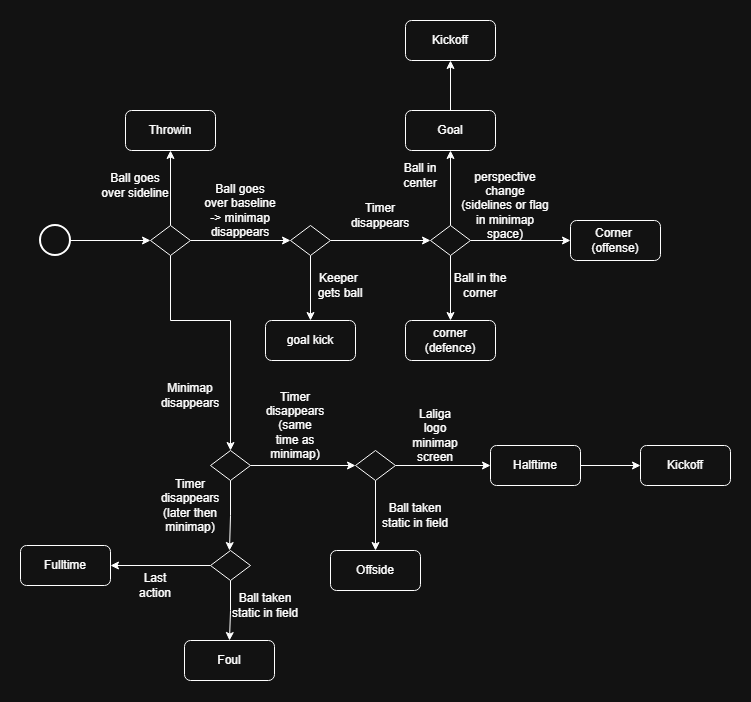

The diagram above was exported from draw.io. Its source (the exported page's mxGraphModel, read from the mxfile embedded in the PNG):
<mxGraphModel dx="1188" dy="619" grid="1" gridSize="10" guides="1" tooltips="1" connect="1" arrows="1" fold="1" page="1" pageScale="1" pageWidth="827" pageHeight="1169" math="0" shadow="0">
  <root>
    <mxCell id="WIyWlLk6GJQsqaUBKTNV-0" />
    <mxCell id="WIyWlLk6GJQsqaUBKTNV-1" parent="WIyWlLk6GJQsqaUBKTNV-0" />
    <mxCell id="sg0hbfo1X9RBiJVB4xca-4" edge="1" parent="WIyWlLk6GJQsqaUBKTNV-1" source="WIyWlLk6GJQsqaUBKTNV-6" style="edgeStyle=orthogonalEdgeStyle;rounded=0;orthogonalLoop=1;jettySize=auto;html=1;entryX=0;entryY=0.5;entryDx=0;entryDy=0;" target="sg0hbfo1X9RBiJVB4xca-3">
      <mxGeometry relative="1" as="geometry" />
    </mxCell>
    <mxCell id="sg0hbfo1X9RBiJVB4xca-22" edge="1" parent="WIyWlLk6GJQsqaUBKTNV-1" source="WIyWlLk6GJQsqaUBKTNV-6" style="edgeStyle=orthogonalEdgeStyle;rounded=0;orthogonalLoop=1;jettySize=auto;html=1;" target="sg0hbfo1X9RBiJVB4xca-21">
      <mxGeometry relative="1" as="geometry" />
    </mxCell>
    <mxCell id="sg0hbfo1X9RBiJVB4xca-25" edge="1" parent="WIyWlLk6GJQsqaUBKTNV-1" source="WIyWlLk6GJQsqaUBKTNV-6" style="edgeStyle=orthogonalEdgeStyle;rounded=0;orthogonalLoop=1;jettySize=auto;html=1;entryX=0.5;entryY=0;entryDx=0;entryDy=0;" target="sg0hbfo1X9RBiJVB4xca-24">
      <mxGeometry relative="1" as="geometry">
        <Array as="points">
          <mxPoint x="310" y="400" />
          <mxPoint x="370" y="400" />
        </Array>
      </mxGeometry>
    </mxCell>
    <mxCell id="WIyWlLk6GJQsqaUBKTNV-6" parent="WIyWlLk6GJQsqaUBKTNV-1" style="rhombus;whiteSpace=wrap;html=1;shadow=0;fontFamily=Helvetica;fontSize=12;align=center;strokeWidth=1;spacing=6;spacingTop=-4;" value="" vertex="1">
      <mxGeometry height="30" width="40" x="290" y="305" as="geometry" />
    </mxCell>
    <mxCell id="sg0hbfo1X9RBiJVB4xca-1" edge="1" parent="WIyWlLk6GJQsqaUBKTNV-1" source="sg0hbfo1X9RBiJVB4xca-0" style="edgeStyle=orthogonalEdgeStyle;rounded=0;orthogonalLoop=1;jettySize=auto;html=1;entryX=0;entryY=0.5;entryDx=0;entryDy=0;exitX=1;exitY=0.5;exitDx=0;exitDy=0;exitPerimeter=0;" target="WIyWlLk6GJQsqaUBKTNV-6">
      <mxGeometry relative="1" as="geometry" />
    </mxCell>
    <mxCell id="sg0hbfo1X9RBiJVB4xca-0" parent="WIyWlLk6GJQsqaUBKTNV-1" style="strokeWidth=2;html=1;shape=mxgraph.flowchart.start_2;whiteSpace=wrap;" value="" vertex="1">
      <mxGeometry height="30" width="30" x="180" y="305" as="geometry" />
    </mxCell>
    <mxCell id="sg0hbfo1X9RBiJVB4xca-7" edge="1" parent="WIyWlLk6GJQsqaUBKTNV-1" source="sg0hbfo1X9RBiJVB4xca-3" style="edgeStyle=orthogonalEdgeStyle;rounded=0;orthogonalLoop=1;jettySize=auto;html=1;entryX=0;entryY=0.5;entryDx=0;entryDy=0;" target="sg0hbfo1X9RBiJVB4xca-6">
      <mxGeometry relative="1" as="geometry" />
    </mxCell>
    <mxCell id="sg0hbfo1X9RBiJVB4xca-10" edge="1" parent="WIyWlLk6GJQsqaUBKTNV-1" source="sg0hbfo1X9RBiJVB4xca-3" style="edgeStyle=orthogonalEdgeStyle;rounded=0;orthogonalLoop=1;jettySize=auto;html=1;entryX=0.5;entryY=0;entryDx=0;entryDy=0;" target="sg0hbfo1X9RBiJVB4xca-9">
      <mxGeometry relative="1" as="geometry" />
    </mxCell>
    <mxCell id="sg0hbfo1X9RBiJVB4xca-3" parent="WIyWlLk6GJQsqaUBKTNV-1" style="rhombus;whiteSpace=wrap;html=1;shadow=0;fontFamily=Helvetica;fontSize=12;align=center;strokeWidth=1;spacing=6;spacingTop=-4;" value="" vertex="1">
      <mxGeometry height="30" width="40" x="430" y="305" as="geometry" />
    </mxCell>
    <mxCell id="sg0hbfo1X9RBiJVB4xca-5" parent="WIyWlLk6GJQsqaUBKTNV-1" style="text;html=1;whiteSpace=wrap;strokeColor=none;fillColor=none;align=center;verticalAlign=middle;rounded=0;" value="Ball goes&lt;div&gt;over baseline&lt;/div&gt;&lt;div&gt;-&amp;gt; minimap&lt;/div&gt;&lt;div&gt;disappears&lt;/div&gt;" vertex="1">
      <mxGeometry height="30" width="80" x="340" y="275" as="geometry" />
    </mxCell>
    <mxCell id="sg0hbfo1X9RBiJVB4xca-14" edge="1" parent="WIyWlLk6GJQsqaUBKTNV-1" source="sg0hbfo1X9RBiJVB4xca-6" style="edgeStyle=orthogonalEdgeStyle;rounded=0;orthogonalLoop=1;jettySize=auto;html=1;" target="sg0hbfo1X9RBiJVB4xca-13">
      <mxGeometry relative="1" as="geometry" />
    </mxCell>
    <mxCell id="sg0hbfo1X9RBiJVB4xca-16" edge="1" parent="WIyWlLk6GJQsqaUBKTNV-1" source="sg0hbfo1X9RBiJVB4xca-6" style="edgeStyle=orthogonalEdgeStyle;rounded=0;orthogonalLoop=1;jettySize=auto;html=1;entryX=0;entryY=0.5;entryDx=0;entryDy=0;" target="sg0hbfo1X9RBiJVB4xca-12">
      <mxGeometry relative="1" as="geometry" />
    </mxCell>
    <mxCell id="sg0hbfo1X9RBiJVB4xca-19" edge="1" parent="WIyWlLk6GJQsqaUBKTNV-1" source="sg0hbfo1X9RBiJVB4xca-6" style="edgeStyle=orthogonalEdgeStyle;rounded=0;orthogonalLoop=1;jettySize=auto;html=1;entryX=0.5;entryY=1;entryDx=0;entryDy=0;" target="sg0hbfo1X9RBiJVB4xca-18">
      <mxGeometry relative="1" as="geometry" />
    </mxCell>
    <mxCell id="sg0hbfo1X9RBiJVB4xca-6" parent="WIyWlLk6GJQsqaUBKTNV-1" style="rhombus;whiteSpace=wrap;html=1;shadow=0;fontFamily=Helvetica;fontSize=12;align=center;strokeWidth=1;spacing=6;spacingTop=-4;" value="" vertex="1">
      <mxGeometry height="30" width="40" x="570" y="305" as="geometry" />
    </mxCell>
    <mxCell id="sg0hbfo1X9RBiJVB4xca-8" parent="WIyWlLk6GJQsqaUBKTNV-1" style="text;html=1;whiteSpace=wrap;strokeColor=none;fillColor=none;align=center;verticalAlign=middle;rounded=0;" value="Timer disappears" vertex="1">
      <mxGeometry height="30" width="60" x="490" y="280" as="geometry" />
    </mxCell>
    <mxCell id="sg0hbfo1X9RBiJVB4xca-9" parent="WIyWlLk6GJQsqaUBKTNV-1" style="rounded=1;whiteSpace=wrap;html=1;" value="goal kick" vertex="1">
      <mxGeometry height="40" width="90" x="405" y="400" as="geometry" />
    </mxCell>
    <mxCell id="sg0hbfo1X9RBiJVB4xca-11" parent="WIyWlLk6GJQsqaUBKTNV-1" style="text;html=1;whiteSpace=wrap;strokeColor=none;fillColor=none;align=center;verticalAlign=middle;rounded=0;" value="Keeper&amp;nbsp;&lt;div&gt;gets ball&lt;/div&gt;" vertex="1">
      <mxGeometry height="30" width="60" x="450" y="350" as="geometry" />
    </mxCell>
    <mxCell id="sg0hbfo1X9RBiJVB4xca-12" parent="WIyWlLk6GJQsqaUBKTNV-1" style="rounded=1;whiteSpace=wrap;html=1;" value="Corner&amp;nbsp;&lt;div&gt;(offense)&lt;/div&gt;" vertex="1">
      <mxGeometry height="40" width="90" x="710" y="300" as="geometry" />
    </mxCell>
    <mxCell id="sg0hbfo1X9RBiJVB4xca-13" parent="WIyWlLk6GJQsqaUBKTNV-1" style="rounded=1;whiteSpace=wrap;html=1;" value="corner (defence)" vertex="1">
      <mxGeometry height="40" width="90" x="545" y="400" as="geometry" />
    </mxCell>
    <mxCell id="sg0hbfo1X9RBiJVB4xca-15" parent="WIyWlLk6GJQsqaUBKTNV-1" style="text;html=1;whiteSpace=wrap;strokeColor=none;fillColor=none;align=center;verticalAlign=middle;rounded=0;" value="Ball in the corner" vertex="1">
      <mxGeometry height="30" width="60" x="590" y="350" as="geometry" />
    </mxCell>
    <mxCell id="sg0hbfo1X9RBiJVB4xca-17" parent="WIyWlLk6GJQsqaUBKTNV-1" style="text;html=1;whiteSpace=wrap;strokeColor=none;fillColor=none;align=center;verticalAlign=middle;rounded=0;" value="perspective&lt;div&gt;change (sidelines or flag in minimap space)&lt;/div&gt;" vertex="1">
      <mxGeometry height="30" width="90" x="600" y="270" as="geometry" />
    </mxCell>
    <mxCell id="sg0hbfo1X9RBiJVB4xca-44" edge="1" parent="WIyWlLk6GJQsqaUBKTNV-1" source="sg0hbfo1X9RBiJVB4xca-18" style="edgeStyle=orthogonalEdgeStyle;rounded=0;orthogonalLoop=1;jettySize=auto;html=1;entryX=0.5;entryY=1;entryDx=0;entryDy=0;" target="sg0hbfo1X9RBiJVB4xca-43">
      <mxGeometry relative="1" as="geometry" />
    </mxCell>
    <mxCell id="sg0hbfo1X9RBiJVB4xca-18" parent="WIyWlLk6GJQsqaUBKTNV-1" style="rounded=1;whiteSpace=wrap;html=1;" value="Goal" vertex="1">
      <mxGeometry height="40" width="90" x="545" y="190" as="geometry" />
    </mxCell>
    <mxCell id="sg0hbfo1X9RBiJVB4xca-20" parent="WIyWlLk6GJQsqaUBKTNV-1" style="text;html=1;whiteSpace=wrap;strokeColor=none;fillColor=none;align=center;verticalAlign=middle;rounded=0;" value="Ball in center" vertex="1">
      <mxGeometry height="30" width="60" x="530" y="240" as="geometry" />
    </mxCell>
    <mxCell id="sg0hbfo1X9RBiJVB4xca-21" parent="WIyWlLk6GJQsqaUBKTNV-1" style="rounded=1;whiteSpace=wrap;html=1;" value="Throwin" vertex="1">
      <mxGeometry height="40" width="90" x="265" y="190" as="geometry" />
    </mxCell>
    <mxCell id="sg0hbfo1X9RBiJVB4xca-23" parent="WIyWlLk6GJQsqaUBKTNV-1" style="text;html=1;whiteSpace=wrap;strokeColor=none;fillColor=none;align=center;verticalAlign=middle;rounded=0;" value="Ball goes&lt;div&gt;over sideline&lt;/div&gt;" vertex="1">
      <mxGeometry height="30" width="70" x="240" y="250" as="geometry" />
    </mxCell>
    <mxCell id="sg0hbfo1X9RBiJVB4xca-28" edge="1" parent="WIyWlLk6GJQsqaUBKTNV-1" source="sg0hbfo1X9RBiJVB4xca-24" style="edgeStyle=orthogonalEdgeStyle;rounded=0;orthogonalLoop=1;jettySize=auto;html=1;entryX=0;entryY=0.5;entryDx=0;entryDy=0;" target="sg0hbfo1X9RBiJVB4xca-27">
      <mxGeometry relative="1" as="geometry" />
    </mxCell>
    <mxCell id="sg0hbfo1X9RBiJVB4xca-48" edge="1" parent="WIyWlLk6GJQsqaUBKTNV-1" source="sg0hbfo1X9RBiJVB4xca-24" style="edgeStyle=orthogonalEdgeStyle;rounded=0;orthogonalLoop=1;jettySize=auto;html=1;entryX=0.5;entryY=0;entryDx=0;entryDy=0;">
      <mxGeometry relative="1" as="geometry">
        <mxPoint x="369" y="630" as="targetPoint" />
      </mxGeometry>
    </mxCell>
    <mxCell id="sg0hbfo1X9RBiJVB4xca-24" parent="WIyWlLk6GJQsqaUBKTNV-1" style="rhombus;whiteSpace=wrap;html=1;shadow=0;fontFamily=Helvetica;fontSize=12;align=center;strokeWidth=1;spacing=6;spacingTop=-4;" value="" vertex="1">
      <mxGeometry height="30" width="40" x="350" y="530" as="geometry" />
    </mxCell>
    <mxCell id="sg0hbfo1X9RBiJVB4xca-26" parent="WIyWlLk6GJQsqaUBKTNV-1" style="text;html=1;whiteSpace=wrap;strokeColor=none;fillColor=none;align=center;verticalAlign=middle;rounded=0;" value="Minimap disappears" vertex="1">
      <mxGeometry height="30" width="60" x="300" y="460" as="geometry" />
    </mxCell>
    <mxCell id="sg0hbfo1X9RBiJVB4xca-33" edge="1" parent="WIyWlLk6GJQsqaUBKTNV-1" source="sg0hbfo1X9RBiJVB4xca-27" style="edgeStyle=orthogonalEdgeStyle;rounded=0;orthogonalLoop=1;jettySize=auto;html=1;entryX=0.5;entryY=0;entryDx=0;entryDy=0;" target="sg0hbfo1X9RBiJVB4xca-31">
      <mxGeometry relative="1" as="geometry" />
    </mxCell>
    <mxCell id="sg0hbfo1X9RBiJVB4xca-34" edge="1" parent="WIyWlLk6GJQsqaUBKTNV-1" source="sg0hbfo1X9RBiJVB4xca-27" style="edgeStyle=orthogonalEdgeStyle;rounded=0;orthogonalLoop=1;jettySize=auto;html=1;entryX=0;entryY=0.5;entryDx=0;entryDy=0;" target="sg0hbfo1X9RBiJVB4xca-32">
      <mxGeometry relative="1" as="geometry" />
    </mxCell>
    <mxCell id="sg0hbfo1X9RBiJVB4xca-27" parent="WIyWlLk6GJQsqaUBKTNV-1" style="rhombus;whiteSpace=wrap;html=1;shadow=0;fontFamily=Helvetica;fontSize=12;align=center;strokeWidth=1;spacing=6;spacingTop=-4;" value="" vertex="1">
      <mxGeometry height="30" width="40" x="495" y="530" as="geometry" />
    </mxCell>
    <mxCell id="sg0hbfo1X9RBiJVB4xca-29" parent="WIyWlLk6GJQsqaUBKTNV-1" style="text;html=1;whiteSpace=wrap;strokeColor=none;fillColor=none;align=center;verticalAlign=middle;rounded=0;" value="Timer disappears (same time as minimap)" vertex="1">
      <mxGeometry height="30" width="60" x="405" y="490" as="geometry" />
    </mxCell>
    <mxCell id="sg0hbfo1X9RBiJVB4xca-31" parent="WIyWlLk6GJQsqaUBKTNV-1" style="rounded=1;whiteSpace=wrap;html=1;" value="Offside" vertex="1">
      <mxGeometry height="40" width="90" x="470" y="630" as="geometry" />
    </mxCell>
    <mxCell id="sg0hbfo1X9RBiJVB4xca-41" edge="1" parent="WIyWlLk6GJQsqaUBKTNV-1" source="sg0hbfo1X9RBiJVB4xca-32" style="edgeStyle=orthogonalEdgeStyle;rounded=0;orthogonalLoop=1;jettySize=auto;html=1;entryX=0;entryY=0.5;entryDx=0;entryDy=0;" target="sg0hbfo1X9RBiJVB4xca-40">
      <mxGeometry relative="1" as="geometry" />
    </mxCell>
    <mxCell id="sg0hbfo1X9RBiJVB4xca-32" parent="WIyWlLk6GJQsqaUBKTNV-1" style="rounded=1;whiteSpace=wrap;html=1;" value="Halftime" vertex="1">
      <mxGeometry height="40" width="90" x="630" y="525" as="geometry" />
    </mxCell>
    <mxCell id="sg0hbfo1X9RBiJVB4xca-35" parent="WIyWlLk6GJQsqaUBKTNV-1" style="text;html=1;whiteSpace=wrap;strokeColor=none;fillColor=none;align=center;verticalAlign=middle;rounded=0;" value="Laliga logo minimap screen" vertex="1">
      <mxGeometry height="30" width="60" x="545" y="500" as="geometry" />
    </mxCell>
    <mxCell id="sg0hbfo1X9RBiJVB4xca-40" parent="WIyWlLk6GJQsqaUBKTNV-1" style="rounded=1;whiteSpace=wrap;html=1;" value="Kickoff" vertex="1">
      <mxGeometry height="40" width="90" x="780" y="525" as="geometry" />
    </mxCell>
    <mxCell id="sg0hbfo1X9RBiJVB4xca-43" parent="WIyWlLk6GJQsqaUBKTNV-1" style="rounded=1;whiteSpace=wrap;html=1;" value="Kickoff" vertex="1">
      <mxGeometry height="40" width="90" x="545" y="100" as="geometry" />
    </mxCell>
    <mxCell id="sg0hbfo1X9RBiJVB4xca-45" parent="WIyWlLk6GJQsqaUBKTNV-1" style="text;html=1;whiteSpace=wrap;strokeColor=none;fillColor=none;align=center;verticalAlign=middle;rounded=0;" value="Ball taken static in field" vertex="1">
      <mxGeometry height="30" width="70" x="520" y="580" as="geometry" />
    </mxCell>
    <mxCell id="sg0hbfo1X9RBiJVB4xca-49" parent="WIyWlLk6GJQsqaUBKTNV-1" style="text;html=1;whiteSpace=wrap;strokeColor=none;fillColor=none;align=center;verticalAlign=middle;rounded=0;" value="Timer disappears&lt;div&gt;(later then minimap)&lt;/div&gt;" vertex="1">
      <mxGeometry height="30" width="60" x="300" y="570" as="geometry" />
    </mxCell>
    <mxCell id="sg0hbfo1X9RBiJVB4xca-53" edge="1" parent="WIyWlLk6GJQsqaUBKTNV-1" source="sg0hbfo1X9RBiJVB4xca-50" style="edgeStyle=orthogonalEdgeStyle;rounded=0;orthogonalLoop=1;jettySize=auto;html=1;entryX=0.5;entryY=0;entryDx=0;entryDy=0;" target="sg0hbfo1X9RBiJVB4xca-52">
      <mxGeometry relative="1" as="geometry" />
    </mxCell>
    <mxCell id="sg0hbfo1X9RBiJVB4xca-56" edge="1" parent="WIyWlLk6GJQsqaUBKTNV-1" source="sg0hbfo1X9RBiJVB4xca-50" style="edgeStyle=orthogonalEdgeStyle;rounded=0;orthogonalLoop=1;jettySize=auto;html=1;entryX=1;entryY=0.5;entryDx=0;entryDy=0;" target="sg0hbfo1X9RBiJVB4xca-55">
      <mxGeometry relative="1" as="geometry" />
    </mxCell>
    <mxCell id="sg0hbfo1X9RBiJVB4xca-50" parent="WIyWlLk6GJQsqaUBKTNV-1" style="rhombus;whiteSpace=wrap;html=1;shadow=0;fontFamily=Helvetica;fontSize=12;align=center;strokeWidth=1;spacing=6;spacingTop=-4;" value="" vertex="1">
      <mxGeometry height="30" width="40" x="350" y="630" as="geometry" />
    </mxCell>
    <mxCell id="sg0hbfo1X9RBiJVB4xca-52" parent="WIyWlLk6GJQsqaUBKTNV-1" style="rounded=1;whiteSpace=wrap;html=1;" value="Foul" vertex="1">
      <mxGeometry height="40" width="90" x="324" y="720" as="geometry" />
    </mxCell>
    <mxCell id="sg0hbfo1X9RBiJVB4xca-54" parent="WIyWlLk6GJQsqaUBKTNV-1" style="text;html=1;whiteSpace=wrap;strokeColor=none;fillColor=none;align=center;verticalAlign=middle;rounded=0;" value="Ball taken static in field" vertex="1">
      <mxGeometry height="30" width="70" x="370" y="670" as="geometry" />
    </mxCell>
    <mxCell id="sg0hbfo1X9RBiJVB4xca-55" parent="WIyWlLk6GJQsqaUBKTNV-1" style="rounded=1;whiteSpace=wrap;html=1;" value="Fulltime" vertex="1">
      <mxGeometry height="40" width="90" x="160" y="625" as="geometry" />
    </mxCell>
    <mxCell id="sg0hbfo1X9RBiJVB4xca-57" parent="WIyWlLk6GJQsqaUBKTNV-1" style="text;html=1;whiteSpace=wrap;strokeColor=none;fillColor=none;align=center;verticalAlign=middle;rounded=0;" value="Last action" vertex="1">
      <mxGeometry height="30" width="60" x="265" y="650" as="geometry" />
    </mxCell>
  </root>
</mxGraphModel>